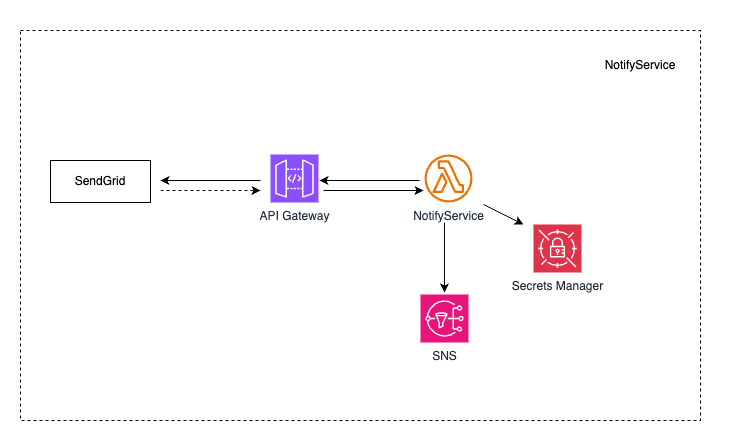

The diagram above was exported from draw.io. Its source (the exported page's mxGraphModel, read from the mxfile embedded in the PNG):
<mxGraphModel dx="2241" dy="1860" grid="1" gridSize="10" guides="1" tooltips="1" connect="1" arrows="1" fold="1" page="1" pageScale="1" pageWidth="3300" pageHeight="4681" math="0" shadow="0">
  <root>
    <mxCell id="0" />
    <mxCell id="1" parent="0" />
    <mxCell id="-czGcG48HgA-eDObVo_C-6" value="" style="rounded=0;whiteSpace=wrap;html=1;strokeColor=none;" parent="1" vertex="1">
      <mxGeometry x="420" y="450" width="740" height="440" as="geometry" />
    </mxCell>
    <mxCell id="-czGcG48HgA-eDObVo_C-5" value="" style="rounded=0;whiteSpace=wrap;html=1;fillColor=none;dashed=1;" parent="1" vertex="1">
      <mxGeometry x="440" y="480" width="680" height="390" as="geometry" />
    </mxCell>
    <mxCell id="0M3k9IWtOeVX3BEfon_7-8" value="NotifyService" style="sketch=0;outlineConnect=0;fontColor=#232F3E;gradientColor=none;fillColor=#ED7100;strokeColor=none;dashed=0;verticalLabelPosition=bottom;verticalAlign=top;align=center;html=1;fontSize=12;fontStyle=0;aspect=fixed;pointerEvents=1;shape=mxgraph.aws4.lambda_function;" parent="1" vertex="1">
      <mxGeometry x="844" y="604" width="48" height="48" as="geometry" />
    </mxCell>
    <mxCell id="0M3k9IWtOeVX3BEfon_7-10" value="SNS" style="sketch=0;points=[[0,0,0],[0.25,0,0],[0.5,0,0],[0.75,0,0],[1,0,0],[0,1,0],[0.25,1,0],[0.5,1,0],[0.75,1,0],[1,1,0],[0,0.25,0],[0,0.5,0],[0,0.75,0],[1,0.25,0],[1,0.5,0],[1,0.75,0]];outlineConnect=0;fontColor=#232F3E;fillColor=#E7157B;strokeColor=#ffffff;dashed=0;verticalLabelPosition=bottom;verticalAlign=top;align=center;html=1;fontSize=12;fontStyle=0;aspect=fixed;shape=mxgraph.aws4.resourceIcon;resIcon=mxgraph.aws4.sns;" parent="1" vertex="1">
      <mxGeometry x="840" y="744" width="48" height="48" as="geometry" />
    </mxCell>
    <mxCell id="0M3k9IWtOeVX3BEfon_7-12" value="" style="endArrow=classic;html=1;rounded=0;" parent="1" edge="1">
      <mxGeometry width="50" height="50" relative="1" as="geometry">
        <mxPoint x="864" y="672" as="sourcePoint" />
        <mxPoint x="864" y="742" as="targetPoint" />
      </mxGeometry>
    </mxCell>
    <mxCell id="0M3k9IWtOeVX3BEfon_7-13" value="" style="endArrow=classic;html=1;rounded=0;" parent="1" edge="1">
      <mxGeometry width="50" height="50" relative="1" as="geometry">
        <mxPoint x="680" y="630" as="sourcePoint" />
        <mxPoint x="580" y="630" as="targetPoint" />
      </mxGeometry>
    </mxCell>
    <mxCell id="0M3k9IWtOeVX3BEfon_7-14" value="SendGrid" style="rounded=0;whiteSpace=wrap;html=1;" parent="1" vertex="1">
      <mxGeometry x="470" y="610" width="100" height="42" as="geometry" />
    </mxCell>
    <mxCell id="0M3k9IWtOeVX3BEfon_7-15" value="" style="endArrow=classic;html=1;rounded=0;dashed=1;" parent="1" edge="1">
      <mxGeometry width="50" height="50" relative="1" as="geometry">
        <mxPoint x="580" y="640" as="sourcePoint" />
        <mxPoint x="680" y="640" as="targetPoint" />
      </mxGeometry>
    </mxCell>
    <mxCell id="0M3k9IWtOeVX3BEfon_7-18" value="NotifyService" style="text;html=1;align=center;verticalAlign=middle;whiteSpace=wrap;rounded=0;" parent="1" vertex="1">
      <mxGeometry x="1030" y="500" width="60" height="30" as="geometry" />
    </mxCell>
    <mxCell id="-czGcG48HgA-eDObVo_C-1" value="API Gateway" style="sketch=0;points=[[0,0,0],[0.25,0,0],[0.5,0,0],[0.75,0,0],[1,0,0],[0,1,0],[0.25,1,0],[0.5,1,0],[0.75,1,0],[1,1,0],[0,0.25,0],[0,0.5,0],[0,0.75,0],[1,0.25,0],[1,0.5,0],[1,0.75,0]];outlineConnect=0;fontColor=#232F3E;fillColor=#8C4FFF;strokeColor=#ffffff;dashed=0;verticalLabelPosition=bottom;verticalAlign=top;align=center;html=1;fontSize=12;fontStyle=0;aspect=fixed;shape=mxgraph.aws4.resourceIcon;resIcon=mxgraph.aws4.api_gateway;" parent="1" vertex="1">
      <mxGeometry x="690" y="604" width="48" height="48" as="geometry" />
    </mxCell>
    <mxCell id="-czGcG48HgA-eDObVo_C-2" value="Secrets Manager" style="sketch=0;points=[[0,0,0],[0.25,0,0],[0.5,0,0],[0.75,0,0],[1,0,0],[0,1,0],[0.25,1,0],[0.5,1,0],[0.75,1,0],[1,1,0],[0,0.25,0],[0,0.5,0],[0,0.75,0],[1,0.25,0],[1,0.5,0],[1,0.75,0]];outlineConnect=0;fontColor=#232F3E;fillColor=#DD344C;strokeColor=#ffffff;dashed=0;verticalLabelPosition=bottom;verticalAlign=top;align=center;html=1;fontSize=12;fontStyle=0;aspect=fixed;shape=mxgraph.aws4.resourceIcon;resIcon=mxgraph.aws4.secrets_manager;" parent="1" vertex="1">
      <mxGeometry x="953" y="674" width="48" height="48" as="geometry" />
    </mxCell>
    <mxCell id="-czGcG48HgA-eDObVo_C-3" value="" style="endArrow=classic;html=1;rounded=0;" parent="1" edge="1">
      <mxGeometry width="50" height="50" relative="1" as="geometry">
        <mxPoint x="839" y="630" as="sourcePoint" />
        <mxPoint x="739" y="630" as="targetPoint" />
      </mxGeometry>
    </mxCell>
    <mxCell id="-czGcG48HgA-eDObVo_C-4" value="" style="endArrow=classic;html=1;rounded=0;" parent="1" edge="1">
      <mxGeometry width="50" height="50" relative="1" as="geometry">
        <mxPoint x="903" y="654" as="sourcePoint" />
        <mxPoint x="943" y="674" as="targetPoint" />
      </mxGeometry>
    </mxCell>
    <mxCell id="FNE5u3D9mKUjjRqbICzT-1" value="" style="endArrow=classic;html=1;rounded=0;" edge="1" parent="1">
      <mxGeometry width="50" height="50" relative="1" as="geometry">
        <mxPoint x="743" y="640" as="sourcePoint" />
        <mxPoint x="843" y="640" as="targetPoint" />
      </mxGeometry>
    </mxCell>
  </root>
</mxGraphModel>